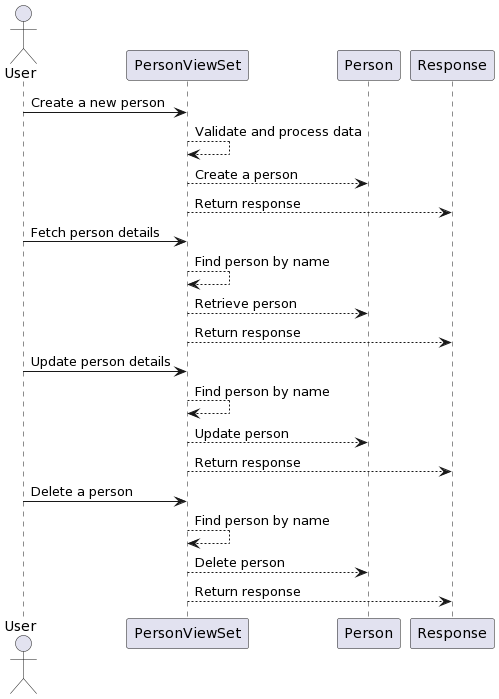

The diagram above was rendered by PlantUML. Its source (embedded in the PNG):
@startuml
actor User
User -> PersonViewSet : Create a new person
PersonViewSet --> PersonViewSet : Validate and process data
PersonViewSet --> Person : Create a person
PersonViewSet --> Response : Return response

User -> PersonViewSet : Fetch person details
PersonViewSet --> PersonViewSet : Find person by name
PersonViewSet --> Person : Retrieve person
PersonViewSet --> Response : Return response

User -> PersonViewSet : Update person details
PersonViewSet --> PersonViewSet : Find person by name
PersonViewSet --> Person : Update person
PersonViewSet --> Response : Return response

User -> PersonViewSet : Delete a person
PersonViewSet --> PersonViewSet : Find person by name
PersonViewSet --> Person : Delete person
PersonViewSet --> Response : Return response
@enduml